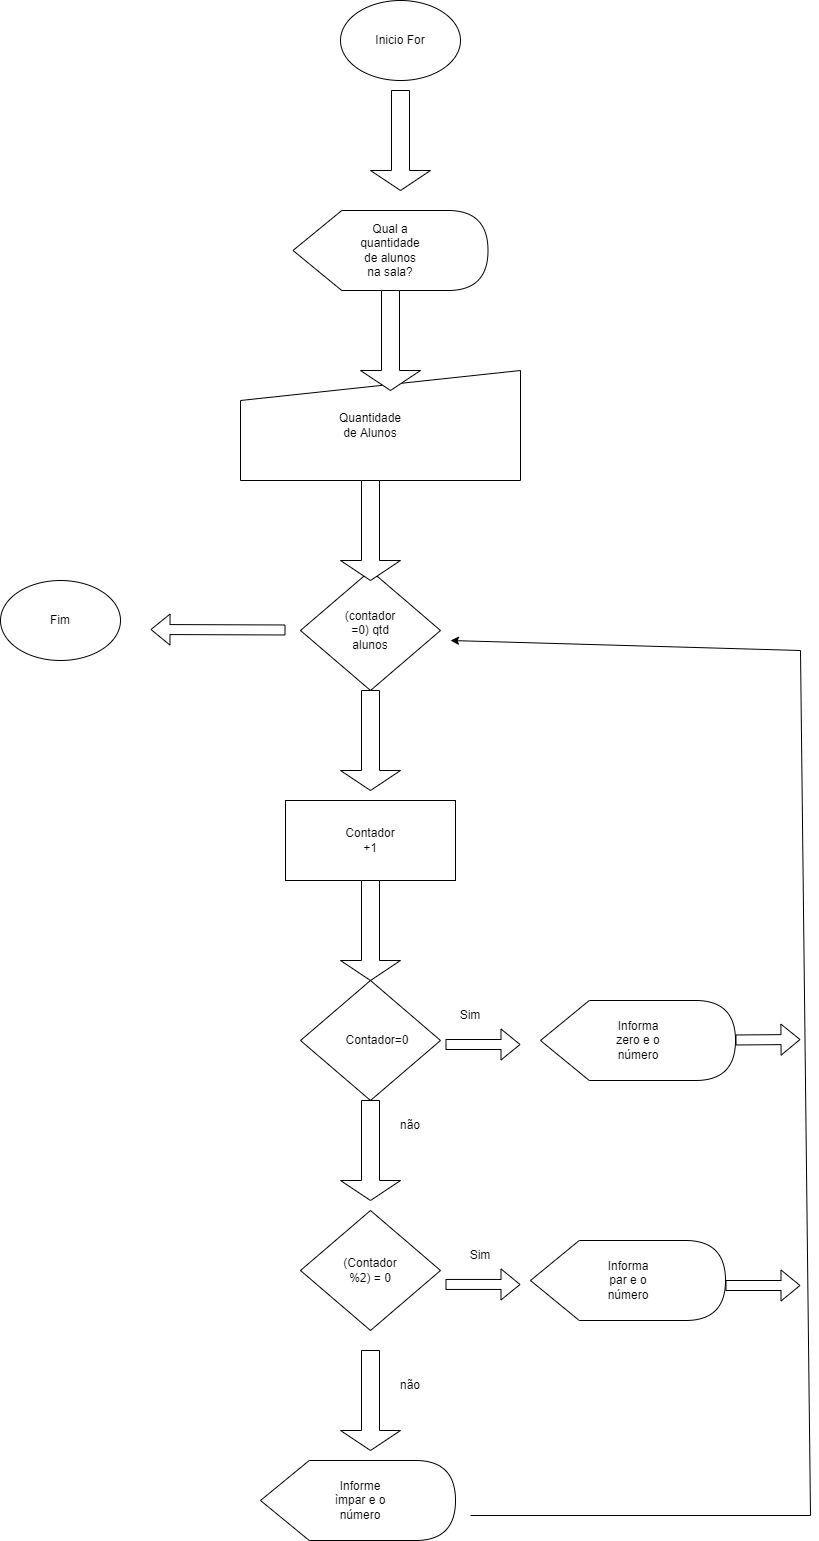

The diagram above was exported from draw.io. Its source (the exported page's mxGraphModel, read from the mxfile embedded in the PNG):
<mxGraphModel dx="2249" dy="705" grid="1" gridSize="10" guides="1" tooltips="1" connect="1" arrows="1" fold="1" page="1" pageScale="1" pageWidth="827" pageHeight="1169" math="0" shadow="0">
  <root>
    <mxCell id="0" />
    <mxCell id="1" parent="0" />
    <mxCell id="beF-8EacrNU5QaVClDht-1" value="" style="ellipse;whiteSpace=wrap;html=1;" parent="1" vertex="1">
      <mxGeometry x="-420" y="40" width="120" height="80" as="geometry" />
    </mxCell>
    <mxCell id="beF-8EacrNU5QaVClDht-2" value="Inicio For" style="text;html=1;strokeColor=none;fillColor=none;align=center;verticalAlign=middle;whiteSpace=wrap;rounded=0;" parent="1" vertex="1">
      <mxGeometry x="-390" y="65" width="60" height="30" as="geometry" />
    </mxCell>
    <mxCell id="beF-8EacrNU5QaVClDht-3" value="" style="shape=singleArrow;direction=south;whiteSpace=wrap;html=1;" parent="1" vertex="1">
      <mxGeometry x="-390" y="130" width="60" height="100" as="geometry" />
    </mxCell>
    <mxCell id="beF-8EacrNU5QaVClDht-6" value="" style="shape=singleArrow;direction=south;whiteSpace=wrap;html=1;" parent="1" vertex="1">
      <mxGeometry x="-420" y="730" width="60" height="100" as="geometry" />
    </mxCell>
    <mxCell id="beF-8EacrNU5QaVClDht-13" value="" style="rhombus;whiteSpace=wrap;html=1;" parent="1" vertex="1">
      <mxGeometry x="-460" y="610" width="140" height="120" as="geometry" />
    </mxCell>
    <mxCell id="beF-8EacrNU5QaVClDht-20" value="" style="shape=display;whiteSpace=wrap;html=1;" parent="1" vertex="1">
      <mxGeometry x="-467.5" y="250" width="195" height="80" as="geometry" />
    </mxCell>
    <mxCell id="beF-8EacrNU5QaVClDht-22" value="Qual a quantidade de alunos na sala?" style="text;html=1;strokeColor=none;fillColor=none;align=center;verticalAlign=middle;whiteSpace=wrap;rounded=0;" parent="1" vertex="1">
      <mxGeometry x="-400" y="275" width="60" height="30" as="geometry" />
    </mxCell>
    <mxCell id="beF-8EacrNU5QaVClDht-23" value="" style="shape=manualInput;whiteSpace=wrap;html=1;" parent="1" vertex="1">
      <mxGeometry x="-520" y="410" width="280" height="110" as="geometry" />
    </mxCell>
    <mxCell id="beF-8EacrNU5QaVClDht-24" value="" style="shape=singleArrow;direction=south;whiteSpace=wrap;html=1;" parent="1" vertex="1">
      <mxGeometry x="-420" y="520" width="60" height="100" as="geometry" />
    </mxCell>
    <mxCell id="beF-8EacrNU5QaVClDht-25" value="" style="shape=singleArrow;direction=south;whiteSpace=wrap;html=1;" parent="1" vertex="1">
      <mxGeometry x="-400" y="330" width="60" height="100" as="geometry" />
    </mxCell>
    <mxCell id="beF-8EacrNU5QaVClDht-26" value="Quantidade de Alunos" style="text;html=1;strokeColor=none;fillColor=none;align=center;verticalAlign=middle;whiteSpace=wrap;rounded=0;" parent="1" vertex="1">
      <mxGeometry x="-420" y="450" width="60" height="30" as="geometry" />
    </mxCell>
    <mxCell id="beF-8EacrNU5QaVClDht-27" value="(contador =0) qtd alunos" style="text;html=1;strokeColor=none;fillColor=none;align=center;verticalAlign=middle;whiteSpace=wrap;rounded=0;" parent="1" vertex="1">
      <mxGeometry x="-420" y="655" width="60" height="30" as="geometry" />
    </mxCell>
    <mxCell id="beF-8EacrNU5QaVClDht-33" value="" style="rounded=0;whiteSpace=wrap;html=1;" parent="1" vertex="1">
      <mxGeometry x="-475" y="840" width="170" height="80" as="geometry" />
    </mxCell>
    <mxCell id="beF-8EacrNU5QaVClDht-34" value="Contador +1" style="text;html=1;strokeColor=none;fillColor=none;align=center;verticalAlign=middle;whiteSpace=wrap;rounded=0;" parent="1" vertex="1">
      <mxGeometry x="-420" y="865" width="60" height="30" as="geometry" />
    </mxCell>
    <mxCell id="beF-8EacrNU5QaVClDht-35" value="" style="shape=singleArrow;direction=south;whiteSpace=wrap;html=1;" parent="1" vertex="1">
      <mxGeometry x="-420" y="920" width="60" height="100" as="geometry" />
    </mxCell>
    <mxCell id="beF-8EacrNU5QaVClDht-36" value="" style="rhombus;whiteSpace=wrap;html=1;" parent="1" vertex="1">
      <mxGeometry x="-460" y="1020" width="140" height="120" as="geometry" />
    </mxCell>
    <mxCell id="beF-8EacrNU5QaVClDht-37" value="Contador=0" style="text;html=1;strokeColor=none;fillColor=none;align=center;verticalAlign=middle;whiteSpace=wrap;rounded=0;" parent="1" vertex="1">
      <mxGeometry x="-413" y="1065" width="60" height="30" as="geometry" />
    </mxCell>
    <mxCell id="beF-8EacrNU5QaVClDht-38" value="" style="shape=flexArrow;endArrow=classic;html=1;rounded=0;" parent="1" edge="1">
      <mxGeometry width="50" height="50" relative="1" as="geometry">
        <mxPoint x="-315" y="1084" as="sourcePoint" />
        <mxPoint x="-240" y="1084" as="targetPoint" />
      </mxGeometry>
    </mxCell>
    <mxCell id="beF-8EacrNU5QaVClDht-39" value="Sim" style="text;html=1;strokeColor=none;fillColor=none;align=center;verticalAlign=middle;whiteSpace=wrap;rounded=0;" parent="1" vertex="1">
      <mxGeometry x="-320" y="1040" width="60" height="30" as="geometry" />
    </mxCell>
    <mxCell id="beF-8EacrNU5QaVClDht-40" value="" style="shape=display;whiteSpace=wrap;html=1;" parent="1" vertex="1">
      <mxGeometry x="-220" y="1040" width="195" height="80" as="geometry" />
    </mxCell>
    <mxCell id="beF-8EacrNU5QaVClDht-41" value="Informa zero e o número" style="text;html=1;strokeColor=none;fillColor=none;align=center;verticalAlign=middle;whiteSpace=wrap;rounded=0;" parent="1" vertex="1">
      <mxGeometry x="-152.5" y="1065" width="60" height="30" as="geometry" />
    </mxCell>
    <mxCell id="beF-8EacrNU5QaVClDht-44" value="" style="shape=singleArrow;direction=south;whiteSpace=wrap;html=1;" parent="1" vertex="1">
      <mxGeometry x="-420" y="1140" width="60" height="100" as="geometry" />
    </mxCell>
    <mxCell id="beF-8EacrNU5QaVClDht-46" value="não" style="text;html=1;strokeColor=none;fillColor=none;align=center;verticalAlign=middle;whiteSpace=wrap;rounded=0;" parent="1" vertex="1">
      <mxGeometry x="-380" y="1150" width="60" height="30" as="geometry" />
    </mxCell>
    <mxCell id="beF-8EacrNU5QaVClDht-47" value="" style="rhombus;whiteSpace=wrap;html=1;" parent="1" vertex="1">
      <mxGeometry x="-460" y="1250" width="140" height="120" as="geometry" />
    </mxCell>
    <mxCell id="beF-8EacrNU5QaVClDht-48" value="(Contador %2) = 0" style="text;html=1;strokeColor=none;fillColor=none;align=center;verticalAlign=middle;whiteSpace=wrap;rounded=0;" parent="1" vertex="1">
      <mxGeometry x="-420" y="1295" width="60" height="30" as="geometry" />
    </mxCell>
    <mxCell id="beF-8EacrNU5QaVClDht-49" value="" style="shape=flexArrow;endArrow=classic;html=1;rounded=0;" parent="1" edge="1">
      <mxGeometry width="50" height="50" relative="1" as="geometry">
        <mxPoint x="-315" y="1323.95" as="sourcePoint" />
        <mxPoint x="-240" y="1323.95" as="targetPoint" />
      </mxGeometry>
    </mxCell>
    <mxCell id="beF-8EacrNU5QaVClDht-53" value="" style="shape=display;whiteSpace=wrap;html=1;" parent="1" vertex="1">
      <mxGeometry x="-230" y="1280" width="195" height="80" as="geometry" />
    </mxCell>
    <mxCell id="beF-8EacrNU5QaVClDht-54" value="&lt;div&gt;Informa par e o número&lt;/div&gt;" style="text;html=1;strokeColor=none;fillColor=none;align=center;verticalAlign=middle;whiteSpace=wrap;rounded=0;" parent="1" vertex="1">
      <mxGeometry x="-162.5" y="1305" width="60" height="30" as="geometry" />
    </mxCell>
    <mxCell id="beF-8EacrNU5QaVClDht-55" value="" style="shape=singleArrow;direction=south;whiteSpace=wrap;html=1;" parent="1" vertex="1">
      <mxGeometry x="-420" y="1390" width="60" height="100" as="geometry" />
    </mxCell>
    <mxCell id="beF-8EacrNU5QaVClDht-56" value="" style="shape=display;whiteSpace=wrap;html=1;" parent="1" vertex="1">
      <mxGeometry x="-500" y="1500" width="195" height="80" as="geometry" />
    </mxCell>
    <mxCell id="beF-8EacrNU5QaVClDht-57" value="Informe ìmpar e o número" style="text;html=1;strokeColor=none;fillColor=none;align=center;verticalAlign=middle;whiteSpace=wrap;rounded=0;" parent="1" vertex="1">
      <mxGeometry x="-430" y="1525" width="60" height="30" as="geometry" />
    </mxCell>
    <mxCell id="beF-8EacrNU5QaVClDht-58" value="não" style="text;html=1;strokeColor=none;fillColor=none;align=center;verticalAlign=middle;whiteSpace=wrap;rounded=0;" parent="1" vertex="1">
      <mxGeometry x="-380" y="1410" width="60" height="30" as="geometry" />
    </mxCell>
    <mxCell id="beF-8EacrNU5QaVClDht-59" value="Sim" style="text;html=1;strokeColor=none;fillColor=none;align=center;verticalAlign=middle;whiteSpace=wrap;rounded=0;" parent="1" vertex="1">
      <mxGeometry x="-310" y="1280" width="60" height="30" as="geometry" />
    </mxCell>
    <mxCell id="beF-8EacrNU5QaVClDht-60" value="" style="ellipse;whiteSpace=wrap;html=1;" parent="1" vertex="1">
      <mxGeometry x="-760" y="620" width="120" height="80" as="geometry" />
    </mxCell>
    <mxCell id="beF-8EacrNU5QaVClDht-62" value="" style="shape=flexArrow;endArrow=classic;html=1;rounded=0;" parent="1" edge="1">
      <mxGeometry width="50" height="50" relative="1" as="geometry">
        <mxPoint x="-475" y="669.47" as="sourcePoint" />
        <mxPoint x="-610" y="669" as="targetPoint" />
      </mxGeometry>
    </mxCell>
    <mxCell id="beF-8EacrNU5QaVClDht-63" value="Fim" style="text;html=1;strokeColor=none;fillColor=none;align=center;verticalAlign=middle;whiteSpace=wrap;rounded=0;" parent="1" vertex="1">
      <mxGeometry x="-730" y="645" width="60" height="30" as="geometry" />
    </mxCell>
    <mxCell id="beF-8EacrNU5QaVClDht-64" value="" style="endArrow=classic;html=1;rounded=0;" parent="1" edge="1">
      <mxGeometry width="50" height="50" relative="1" as="geometry">
        <mxPoint x="-290" y="1555" as="sourcePoint" />
        <mxPoint x="-310" y="680" as="targetPoint" />
        <Array as="points">
          <mxPoint x="50" y="1555" />
          <mxPoint x="40" y="690" />
        </Array>
      </mxGeometry>
    </mxCell>
    <mxCell id="beF-8EacrNU5QaVClDht-65" value="" style="shape=flexArrow;endArrow=classic;html=1;rounded=0;" parent="1" edge="1">
      <mxGeometry width="50" height="50" relative="1" as="geometry">
        <mxPoint x="-25" y="1079.47" as="sourcePoint" />
        <mxPoint x="40" y="1079" as="targetPoint" />
      </mxGeometry>
    </mxCell>
    <mxCell id="beF-8EacrNU5QaVClDht-66" value="" style="shape=flexArrow;endArrow=classic;html=1;rounded=0;" parent="1" edge="1">
      <mxGeometry width="50" height="50" relative="1" as="geometry">
        <mxPoint x="-35" y="1325" as="sourcePoint" />
        <mxPoint x="40" y="1325" as="targetPoint" />
      </mxGeometry>
    </mxCell>
  </root>
</mxGraphModel>